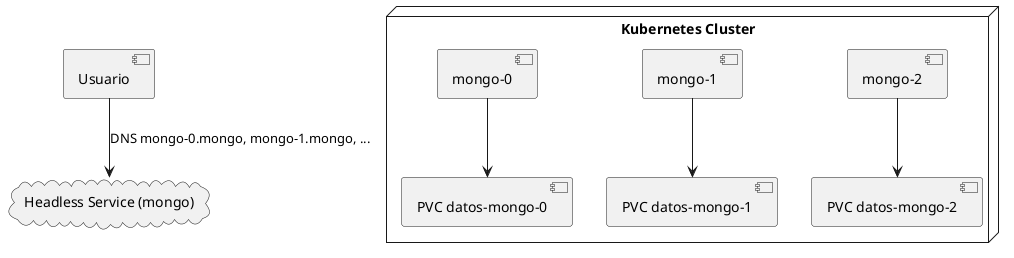

The diagram above was rendered by PlantUML. Its source (embedded in the PNG):
@startuml
node "Kubernetes Cluster" {
  [mongo-0] --> [PVC datos-mongo-0]
  [mongo-1] --> [PVC datos-mongo-1]
  [mongo-2] --> [PVC datos-mongo-2]
}
cloud "Headless Service (mongo)"
[Usuario] --> "Headless Service (mongo)" : DNS mongo-0.mongo, mongo-1.mongo, ...
@enduml